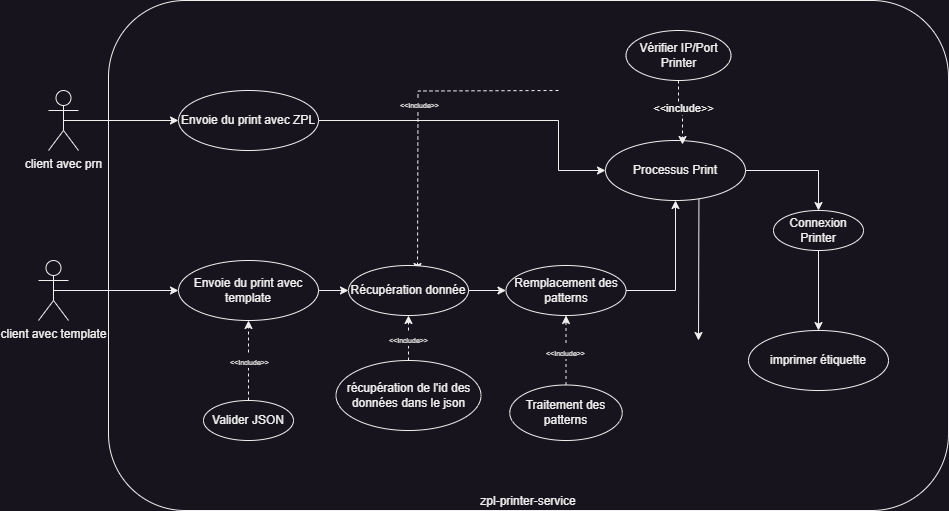

The diagram above was exported from draw.io. Its source (the exported page's mxGraphModel, read from the mxfile embedded in the PNG):
<mxGraphModel dx="1925" dy="868" grid="1" gridSize="10" guides="1" tooltips="1" connect="1" arrows="1" fold="1" page="1" pageScale="1" pageWidth="827" pageHeight="1169" math="0" shadow="0">
  <root>
    <mxCell id="0" />
    <mxCell id="1" parent="0" />
    <mxCell id="iQvIKZBFd5y6ZTu4iyNg-1" value="zpl-printer-service" style="rounded=1;whiteSpace=wrap;html=1;verticalAlign=bottom;align=center;" parent="1" vertex="1">
      <mxGeometry x="80" y="150" width="840" height="510" as="geometry" />
    </mxCell>
    <mxCell id="iQvIKZBFd5y6ZTu4iyNg-7" style="edgeStyle=orthogonalEdgeStyle;rounded=0;orthogonalLoop=1;jettySize=auto;html=1;exitX=0.5;exitY=0.5;exitDx=0;exitDy=0;exitPerimeter=0;" parent="1" source="iQvIKZBFd5y6ZTu4iyNg-2" target="iQvIKZBFd5y6ZTu4iyNg-6" edge="1">
      <mxGeometry relative="1" as="geometry" />
    </mxCell>
    <mxCell id="iQvIKZBFd5y6ZTu4iyNg-2" value="client avec prn" style="shape=umlActor;verticalLabelPosition=bottom;verticalAlign=top;html=1;" parent="1" vertex="1">
      <mxGeometry x="20" y="240" width="30" height="60" as="geometry" />
    </mxCell>
    <mxCell id="iQvIKZBFd5y6ZTu4iyNg-14" style="edgeStyle=orthogonalEdgeStyle;rounded=0;orthogonalLoop=1;jettySize=auto;html=1;exitX=1;exitY=0.5;exitDx=0;exitDy=0;entryX=0;entryY=0.5;entryDx=0;entryDy=0;" parent="1" source="iQvIKZBFd5y6ZTu4iyNg-6" target="0EqBx80ZEjOhbfzYnewK-4" edge="1">
      <mxGeometry relative="1" as="geometry">
        <mxPoint x="350" y="320" as="targetPoint" />
        <Array as="points">
          <mxPoint x="530" y="270" />
          <mxPoint x="530" y="320" />
        </Array>
      </mxGeometry>
    </mxCell>
    <mxCell id="iQvIKZBFd5y6ZTu4iyNg-6" value="Envoie du print avec ZPL" style="ellipse;whiteSpace=wrap;html=1;" parent="1" vertex="1">
      <mxGeometry x="150" y="240" width="140" height="60" as="geometry" />
    </mxCell>
    <mxCell id="iQvIKZBFd5y6ZTu4iyNg-12" style="edgeStyle=orthogonalEdgeStyle;rounded=0;orthogonalLoop=1;jettySize=auto;html=1;exitX=0.5;exitY=0.5;exitDx=0;exitDy=0;exitPerimeter=0;entryX=0;entryY=0.5;entryDx=0;entryDy=0;" parent="1" source="iQvIKZBFd5y6ZTu4iyNg-8" target="iQvIKZBFd5y6ZTu4iyNg-11" edge="1">
      <mxGeometry relative="1" as="geometry" />
    </mxCell>
    <mxCell id="iQvIKZBFd5y6ZTu4iyNg-8" value="client avec template" style="shape=umlActor;verticalLabelPosition=bottom;verticalAlign=top;html=1;" parent="1" vertex="1">
      <mxGeometry x="10" y="410" width="30" height="60" as="geometry" />
    </mxCell>
    <mxCell id="0EqBx80ZEjOhbfzYnewK-10" style="edgeStyle=orthogonalEdgeStyle;rounded=0;orthogonalLoop=1;jettySize=auto;html=1;exitX=1;exitY=0.5;exitDx=0;exitDy=0;entryX=0;entryY=0.5;entryDx=0;entryDy=0;" parent="1" source="iQvIKZBFd5y6ZTu4iyNg-11" target="0EqBx80ZEjOhbfzYnewK-8" edge="1">
      <mxGeometry relative="1" as="geometry" />
    </mxCell>
    <mxCell id="iQvIKZBFd5y6ZTu4iyNg-11" value="Envoie du print avec template" style="ellipse;whiteSpace=wrap;html=1;" parent="1" vertex="1">
      <mxGeometry x="150" y="410" width="140" height="60" as="geometry" />
    </mxCell>
    <mxCell id="iQvIKZBFd5y6ZTu4iyNg-34" style="edgeStyle=orthogonalEdgeStyle;rounded=0;orthogonalLoop=1;jettySize=auto;html=1;exitX=1;exitY=0.5;exitDx=0;exitDy=0;entryX=0.5;entryY=0;entryDx=0;entryDy=0;" parent="1" edge="1">
      <mxGeometry relative="1" as="geometry">
        <mxPoint x="715" y="390" as="sourcePoint" />
        <Array as="points">
          <mxPoint x="670" y="390" />
        </Array>
      </mxGeometry>
    </mxCell>
    <mxCell id="iQvIKZBFd5y6ZTu4iyNg-18" style="edgeStyle=orthogonalEdgeStyle;rounded=0;orthogonalLoop=1;jettySize=auto;html=1;exitX=0.5;exitY=0;exitDx=0;exitDy=0;entryX=0.5;entryY=1;entryDx=0;entryDy=0;dashed=1;" parent="1" source="iQvIKZBFd5y6ZTu4iyNg-16" target="iQvIKZBFd5y6ZTu4iyNg-11" edge="1">
      <mxGeometry relative="1" as="geometry">
        <Array as="points">
          <mxPoint x="220" y="490" />
          <mxPoint x="220" y="490" />
        </Array>
      </mxGeometry>
    </mxCell>
    <mxCell id="iQvIKZBFd5y6ZTu4iyNg-22" value="&lt;span style=&quot;font-size: 7px;&quot;&gt;&amp;lt;&amp;lt;Include&amp;gt;&amp;gt;&lt;/span&gt;" style="edgeLabel;html=1;align=center;verticalAlign=middle;resizable=0;points=[];" parent="iQvIKZBFd5y6ZTu4iyNg-18" vertex="1" connectable="0">
      <mxGeometry x="0.2136" y="-1" relative="1" as="geometry">
        <mxPoint x="-1" y="9" as="offset" />
      </mxGeometry>
    </mxCell>
    <mxCell id="iQvIKZBFd5y6ZTu4iyNg-16" value="Valider JSON" style="ellipse;whiteSpace=wrap;html=1;" parent="1" vertex="1">
      <mxGeometry x="175" y="550" width="90" height="40" as="geometry" />
    </mxCell>
    <mxCell id="iQvIKZBFd5y6ZTu4iyNg-20" style="edgeStyle=orthogonalEdgeStyle;rounded=0;orthogonalLoop=1;jettySize=auto;html=1;exitX=0.5;exitY=0;exitDx=0;exitDy=0;dashed=1;entryX=0.5;entryY=1;entryDx=0;entryDy=0;" parent="1" source="0EqBx80ZEjOhbfzYnewK-12" target="0EqBx80ZEjOhbfzYnewK-11" edge="1">
      <mxGeometry relative="1" as="geometry">
        <mxPoint x="285" y="450" as="sourcePoint" />
        <mxPoint x="284.4974746830583" y="401.21320343559637" as="targetPoint" />
        <Array as="points" />
      </mxGeometry>
    </mxCell>
    <mxCell id="iQvIKZBFd5y6ZTu4iyNg-21" value="&lt;font style=&quot;font-size: 7px;&quot;&gt;&amp;lt;&amp;lt;Include&amp;gt;&amp;gt;&lt;/font&gt;" style="edgeLabel;html=1;align=center;verticalAlign=middle;resizable=0;points=[];" parent="iQvIKZBFd5y6ZTu4iyNg-20" vertex="1" connectable="0">
      <mxGeometry x="-0.0439" y="1" relative="1" as="geometry">
        <mxPoint as="offset" />
      </mxGeometry>
    </mxCell>
    <mxCell id="iQvIKZBFd5y6ZTu4iyNg-29" style="edgeStyle=orthogonalEdgeStyle;rounded=0;orthogonalLoop=1;jettySize=auto;html=1;exitX=0.5;exitY=1;exitDx=0;exitDy=0;dashed=1;entryX=0.5;entryY=0;entryDx=0;entryDy=0;" parent="1" edge="1">
      <mxGeometry relative="1" as="geometry">
        <mxPoint x="530" y="240" as="sourcePoint" />
        <mxPoint x="389" y="421" as="targetPoint" />
        <Array as="points" />
      </mxGeometry>
    </mxCell>
    <mxCell id="iQvIKZBFd5y6ZTu4iyNg-30" value="&lt;font style=&quot;font-size: 7px;&quot;&gt;&amp;lt;&amp;lt;Include&amp;gt;&amp;gt;&lt;/font&gt;" style="edgeLabel;html=1;align=center;verticalAlign=middle;resizable=0;points=[];" parent="iQvIKZBFd5y6ZTu4iyNg-29" vertex="1" connectable="0">
      <mxGeometry x="-0.0439" y="1" relative="1" as="geometry">
        <mxPoint as="offset" />
      </mxGeometry>
    </mxCell>
    <mxCell id="0EqBx80ZEjOhbfzYnewK-1" value="" style="edgeStyle=orthogonalEdgeStyle;rounded=0;orthogonalLoop=1;jettySize=auto;html=1;exitX=1;exitY=0.5;exitDx=0;exitDy=0;entryX=0.5;entryY=0;entryDx=0;entryDy=0;" parent="1" edge="1">
      <mxGeometry relative="1" as="geometry">
        <mxPoint x="600" y="330" as="sourcePoint" />
        <mxPoint x="670" y="490" as="targetPoint" />
      </mxGeometry>
    </mxCell>
    <mxCell id="0EqBx80ZEjOhbfzYnewK-2" value="imprimer étiquette" style="ellipse;whiteSpace=wrap;html=1;" parent="1" vertex="1">
      <mxGeometry x="720" y="480" width="140" height="60" as="geometry" />
    </mxCell>
    <mxCell id="0EqBx80ZEjOhbfzYnewK-19" style="edgeStyle=orthogonalEdgeStyle;rounded=0;orthogonalLoop=1;jettySize=auto;html=1;exitX=0.5;exitY=1;exitDx=0;exitDy=0;entryX=0.5;entryY=0;entryDx=0;entryDy=0;" parent="1" source="0EqBx80ZEjOhbfzYnewK-3" target="0EqBx80ZEjOhbfzYnewK-2" edge="1">
      <mxGeometry relative="1" as="geometry" />
    </mxCell>
    <mxCell id="0EqBx80ZEjOhbfzYnewK-3" value="Connexion Printer" style="ellipse;whiteSpace=wrap;html=1;" parent="1" vertex="1">
      <mxGeometry x="745" y="360" width="90" height="40" as="geometry" />
    </mxCell>
    <mxCell id="0EqBx80ZEjOhbfzYnewK-18" style="edgeStyle=orthogonalEdgeStyle;rounded=0;orthogonalLoop=1;jettySize=auto;html=1;exitX=1;exitY=0.5;exitDx=0;exitDy=0;entryX=0.5;entryY=0;entryDx=0;entryDy=0;" parent="1" source="0EqBx80ZEjOhbfzYnewK-4" target="0EqBx80ZEjOhbfzYnewK-3" edge="1">
      <mxGeometry relative="1" as="geometry" />
    </mxCell>
    <mxCell id="0EqBx80ZEjOhbfzYnewK-4" value="Processus Print" style="ellipse;whiteSpace=wrap;html=1;" parent="1" vertex="1">
      <mxGeometry x="577" y="290" width="140" height="60" as="geometry" />
    </mxCell>
    <mxCell id="0EqBx80ZEjOhbfzYnewK-5" value="&lt;font style=&quot;font-size: 12px;&quot;&gt;Vérifier IP/Port Printer&lt;/font&gt;" style="ellipse;whiteSpace=wrap;html=1;" parent="1" vertex="1">
      <mxGeometry x="597.5" y="180" width="105" height="50" as="geometry" />
    </mxCell>
    <mxCell id="0EqBx80ZEjOhbfzYnewK-6" style="edgeStyle=orthogonalEdgeStyle;rounded=0;orthogonalLoop=1;jettySize=auto;html=1;exitX=0.5;exitY=1;exitDx=0;exitDy=0;entryX=0.55;entryY=0.067;entryDx=0;entryDy=0;entryPerimeter=0;dashed=1;" parent="1" source="0EqBx80ZEjOhbfzYnewK-5" target="0EqBx80ZEjOhbfzYnewK-4" edge="1">
      <mxGeometry relative="1" as="geometry" />
    </mxCell>
    <mxCell id="0EqBx80ZEjOhbfzYnewK-7" value="&amp;lt;&amp;lt;include&amp;gt;&amp;gt;" style="edgeLabel;html=1;align=center;verticalAlign=middle;resizable=0;points=[];" parent="0EqBx80ZEjOhbfzYnewK-6" vertex="1" connectable="0">
      <mxGeometry x="0.042" y="-4" relative="1" as="geometry">
        <mxPoint x="4" y="-4" as="offset" />
      </mxGeometry>
    </mxCell>
    <mxCell id="0EqBx80ZEjOhbfzYnewK-13" style="edgeStyle=orthogonalEdgeStyle;rounded=0;orthogonalLoop=1;jettySize=auto;html=1;exitX=1;exitY=0.5;exitDx=0;exitDy=0;entryX=0;entryY=0.5;entryDx=0;entryDy=0;" parent="1" source="0EqBx80ZEjOhbfzYnewK-8" target="0EqBx80ZEjOhbfzYnewK-11" edge="1">
      <mxGeometry relative="1" as="geometry" />
    </mxCell>
    <mxCell id="0EqBx80ZEjOhbfzYnewK-8" value="Récupération donnée" style="ellipse;whiteSpace=wrap;html=1;" parent="1" vertex="1">
      <mxGeometry x="320" y="415" width="120" height="50" as="geometry" />
    </mxCell>
    <mxCell id="0EqBx80ZEjOhbfzYnewK-17" style="edgeStyle=orthogonalEdgeStyle;rounded=0;orthogonalLoop=1;jettySize=auto;html=1;exitX=1;exitY=0.5;exitDx=0;exitDy=0;entryX=0.5;entryY=1;entryDx=0;entryDy=0;" parent="1" source="0EqBx80ZEjOhbfzYnewK-11" target="0EqBx80ZEjOhbfzYnewK-4" edge="1">
      <mxGeometry relative="1" as="geometry" />
    </mxCell>
    <mxCell id="0EqBx80ZEjOhbfzYnewK-11" value="Remplacement des patterns" style="ellipse;whiteSpace=wrap;html=1;" parent="1" vertex="1">
      <mxGeometry x="477.5" y="415" width="120" height="50" as="geometry" />
    </mxCell>
    <mxCell id="0EqBx80ZEjOhbfzYnewK-12" value="Traitement des patterns" style="ellipse;whiteSpace=wrap;html=1;" parent="1" vertex="1">
      <mxGeometry x="481.25" y="534.5" width="112.5" height="55.5" as="geometry" />
    </mxCell>
    <mxCell id="0EqBx80ZEjOhbfzYnewK-14" value="récupération de l'id des données dans le json" style="ellipse;whiteSpace=wrap;html=1;" parent="1" vertex="1">
      <mxGeometry x="307.5" y="510" width="145" height="70" as="geometry" />
    </mxCell>
    <mxCell id="0EqBx80ZEjOhbfzYnewK-15" style="edgeStyle=orthogonalEdgeStyle;rounded=0;orthogonalLoop=1;jettySize=auto;html=1;exitX=0.5;exitY=0;exitDx=0;exitDy=0;dashed=1;entryX=0.5;entryY=1;entryDx=0;entryDy=0;" parent="1" source="0EqBx80ZEjOhbfzYnewK-14" target="0EqBx80ZEjOhbfzYnewK-8" edge="1">
      <mxGeometry relative="1" as="geometry">
        <mxPoint x="548" y="545" as="sourcePoint" />
        <mxPoint x="548" y="475" as="targetPoint" />
        <Array as="points" />
      </mxGeometry>
    </mxCell>
    <mxCell id="0EqBx80ZEjOhbfzYnewK-16" value="&lt;font style=&quot;font-size: 7px;&quot;&gt;&amp;lt;&amp;lt;Include&amp;gt;&amp;gt;&lt;/font&gt;" style="edgeLabel;html=1;align=center;verticalAlign=middle;resizable=0;points=[];" parent="0EqBx80ZEjOhbfzYnewK-15" vertex="1" connectable="0">
      <mxGeometry x="-0.0439" y="1" relative="1" as="geometry">
        <mxPoint as="offset" />
      </mxGeometry>
    </mxCell>
  </root>
</mxGraphModel>